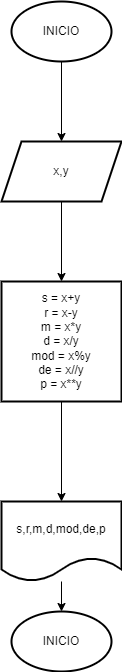

The diagram above was exported from draw.io. Its source (the exported page's mxGraphModel, read from the mxfile embedded in the PNG):
<mxGraphModel dx="896" dy="682" grid="1" gridSize="10" guides="1" tooltips="1" connect="1" arrows="1" fold="1" page="1" pageScale="1" pageWidth="827" pageHeight="1169" math="0" shadow="0">
  <root>
    <mxCell id="0" />
    <mxCell id="1" parent="0" />
    <mxCell id="5" value="" style="edgeStyle=none;html=1;" edge="1" parent="1" source="2" target="4">
      <mxGeometry relative="1" as="geometry" />
    </mxCell>
    <mxCell id="2" value="INICIO" style="strokeWidth=2;html=1;shape=mxgraph.flowchart.start_1;whiteSpace=wrap;" vertex="1" parent="1">
      <mxGeometry x="364" y="50" width="100" height="60" as="geometry" />
    </mxCell>
    <mxCell id="7" value="" style="edgeStyle=none;html=1;" edge="1" parent="1" source="4" target="6">
      <mxGeometry relative="1" as="geometry" />
    </mxCell>
    <mxCell id="4" value="x,y" style="shape=parallelogram;perimeter=parallelogramPerimeter;whiteSpace=wrap;html=1;fixedSize=1;strokeWidth=2;" vertex="1" parent="1">
      <mxGeometry x="354" y="190" width="120" height="60" as="geometry" />
    </mxCell>
    <mxCell id="9" value="" style="edgeStyle=none;html=1;" edge="1" parent="1" source="6" target="8">
      <mxGeometry relative="1" as="geometry" />
    </mxCell>
    <mxCell id="6" value="s = x+y&lt;br&gt;r = x-y&lt;br&gt;m = x*y&lt;br&gt;d = x/y&lt;br&gt;mod = x%y&lt;br&gt;de = x//y&lt;br&gt;p = x**y" style="whiteSpace=wrap;html=1;strokeWidth=2;" vertex="1" parent="1">
      <mxGeometry x="354" y="330" width="120" height="120" as="geometry" />
    </mxCell>
    <mxCell id="11" value="" style="edgeStyle=none;html=1;" edge="1" parent="1" source="8" target="10">
      <mxGeometry relative="1" as="geometry" />
    </mxCell>
    <mxCell id="8" value="s,r,m,d,mod,de,p" style="shape=document;whiteSpace=wrap;html=1;boundedLbl=1;strokeWidth=2;" vertex="1" parent="1">
      <mxGeometry x="354" y="550" width="120" height="80" as="geometry" />
    </mxCell>
    <mxCell id="10" value="INICIO" style="strokeWidth=2;html=1;shape=mxgraph.flowchart.start_1;whiteSpace=wrap;" vertex="1" parent="1">
      <mxGeometry x="364" y="660" width="100" height="60" as="geometry" />
    </mxCell>
  </root>
</mxGraphModel>